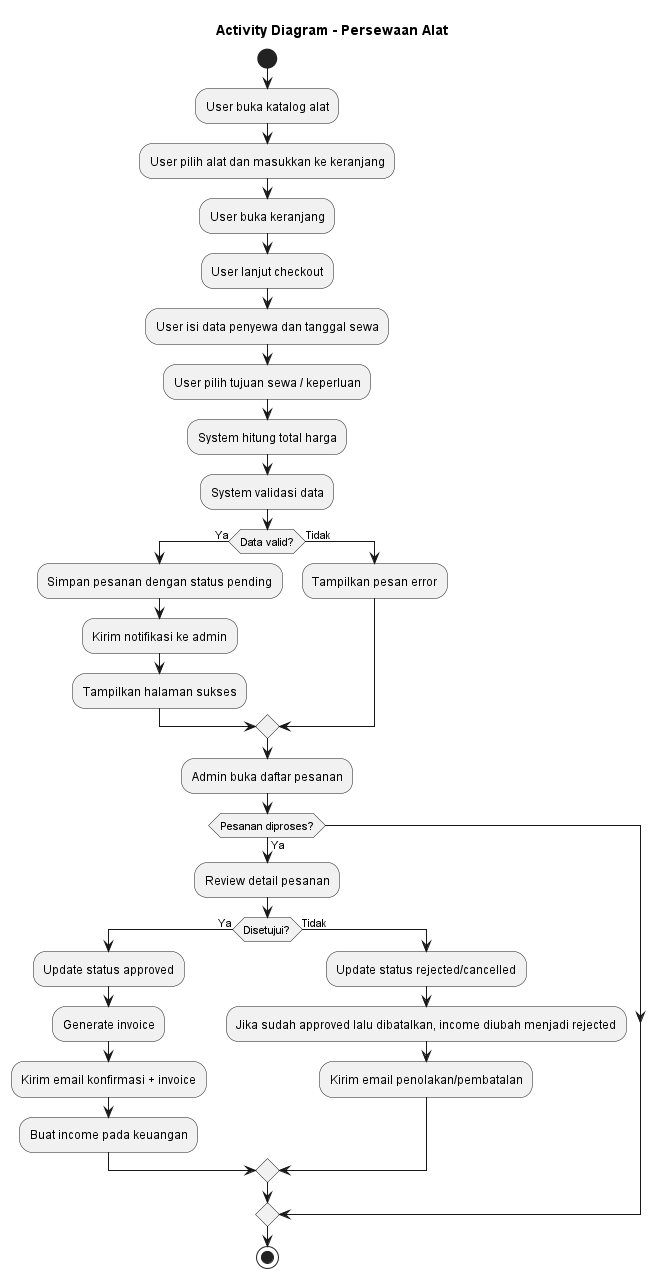

The diagram above was rendered by PlantUML. Its source (embedded in the PNG):
@startuml Persewaan_Alat_Activity

title Activity Diagram - Persewaan Alat

start
:User buka katalog alat;
:User pilih alat dan masukkan ke keranjang;
:User buka keranjang;
:User lanjut checkout;

:User isi data penyewa dan tanggal sewa;
:User pilih tujuan sewa / keperluan;
:System hitung total harga;
:System validasi data;

if (Data valid?) then (Ya)
  :Simpan pesanan dengan status pending;
  :Kirim notifikasi ke admin;
  :Tampilkan halaman sukses;
else (Tidak)
  :Tampilkan pesan error;
endif

:Admin buka daftar pesanan;
if (Pesanan diproses?) then (Ya)
  :Review detail pesanan;

  if (Disetujui?) then (Ya)
    :Update status approved;
    :Generate invoice;
    :Kirim email konfirmasi + invoice;
    :Buat income pada keuangan;
  else (Tidak)
    :Update status rejected/cancelled;
    :Jika sudah approved lalu dibatalkan, income diubah menjadi rejected;
    :Kirim email penolakan/pembatalan;
  endif
endif

stop

@enduml